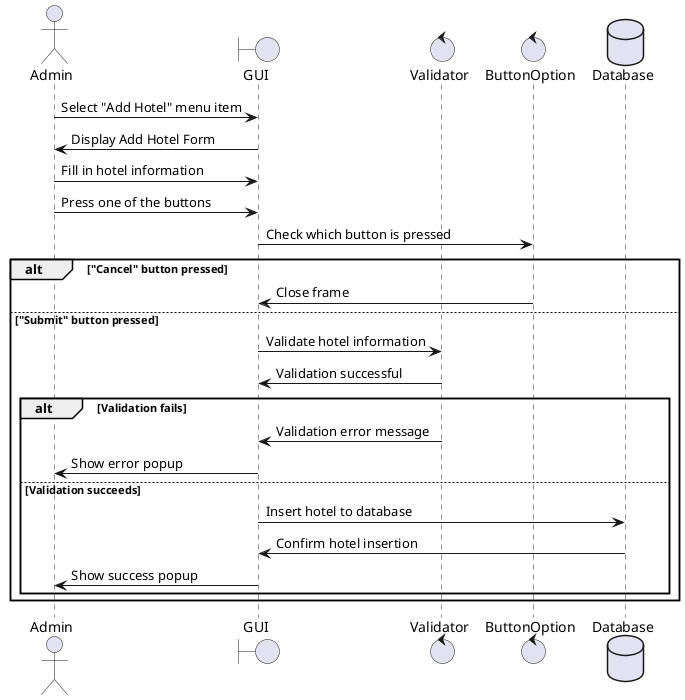

The diagram above was rendered by PlantUML. Its source (embedded in the PNG):
@startuml hotel-add

actor Admin as A
boundary GUI as G
control Validator as V
control ButtonOption as O
database Database as D

A -> G : Select "Add Hotel" menu item
G -> A : Display Add Hotel Form
A -> G : Fill in hotel information
A -> G : Press one of the buttons
G -> O : Check which button is pressed
alt "Cancel" button pressed
    O -> G : Close frame
else "Submit" button pressed
    G -> V : Validate hotel information
    V -> G : Validation successful
    alt Validation fails
        V -> G : Validation error message
        G -> A : Show error popup
    else Validation succeeds
        G -> D : Insert hotel to database
        D -> G : Confirm hotel insertion
        G -> A : Show success popup
    end
end

@enduml